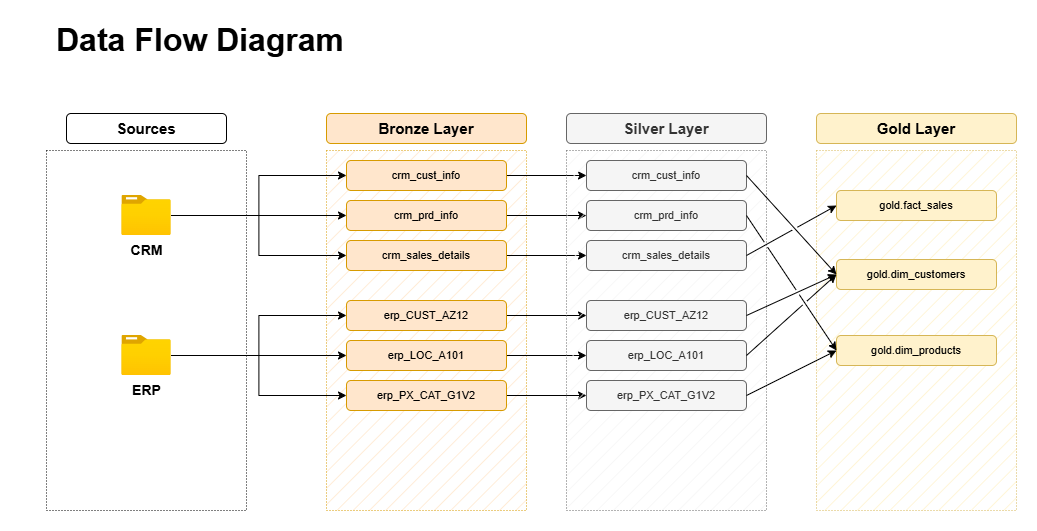

The diagram above was exported from draw.io. Its source (the exported page's mxGraphModel, read from the mxfile embedded in the PNG):
<mxGraphModel dx="1412" dy="1192" grid="1" gridSize="10" guides="1" tooltips="1" connect="1" arrows="1" fold="1" page="1" pageScale="1" pageWidth="827" pageHeight="1169" math="0" shadow="0">
  <root>
    <mxCell id="0" />
    <mxCell id="1" parent="0" />
    <mxCell id="hes2ZLtPNwj3hjFCFv1v-1" value="&lt;font style=&quot;font-size: 32px;&quot;&gt;&lt;b style=&quot;&quot;&gt;Data Flow Diagram&lt;/b&gt;&lt;/font&gt;" style="text;html=1;align=center;verticalAlign=middle;whiteSpace=wrap;rounded=0;" parent="1" vertex="1">
      <mxGeometry x="54" y="70" width="360" height="40" as="geometry" />
    </mxCell>
    <mxCell id="hes2ZLtPNwj3hjFCFv1v-2" value="" style="rounded=0;whiteSpace=wrap;html=1;fillColor=none;strokeColor=default;dashed=1;dashPattern=1 2;" parent="1" vertex="1">
      <mxGeometry x="80" y="200" width="200" height="360" as="geometry" />
    </mxCell>
    <mxCell id="hes2ZLtPNwj3hjFCFv1v-6" value="&lt;b&gt;&lt;font style=&quot;font-size: 15px;&quot;&gt;Sources&lt;/font&gt;&lt;/b&gt;" style="rounded=1;whiteSpace=wrap;html=1;" parent="1" vertex="1">
      <mxGeometry x="100" y="163" width="160" height="30" as="geometry" />
    </mxCell>
    <mxCell id="hes2ZLtPNwj3hjFCFv1v-7" value="" style="rounded=0;whiteSpace=wrap;html=1;fillColor=#ffe6cc;strokeColor=#d79b00;dashed=1;dashPattern=1 2;fillStyle=hatch;" parent="1" vertex="1">
      <mxGeometry x="360" y="200" width="200" height="360" as="geometry" />
    </mxCell>
    <mxCell id="hes2ZLtPNwj3hjFCFv1v-8" value="&lt;b&gt;&lt;font style=&quot;font-size: 15px;&quot;&gt;Bronze Layer&lt;/font&gt;&lt;/b&gt;" style="rounded=1;whiteSpace=wrap;html=1;fillColor=#ffe6cc;strokeColor=#d79b00;" parent="1" vertex="1">
      <mxGeometry x="360" y="163" width="200" height="30" as="geometry" />
    </mxCell>
    <mxCell id="LzgE8rIn0_vUz--gf5Eu-9" style="edgeStyle=orthogonalEdgeStyle;rounded=0;orthogonalLoop=1;jettySize=auto;html=1;entryX=0;entryY=0.5;entryDx=0;entryDy=0;" parent="1" source="hes2ZLtPNwj3hjFCFv1v-14" target="LzgE8rIn0_vUz--gf5Eu-3" edge="1">
      <mxGeometry relative="1" as="geometry" />
    </mxCell>
    <mxCell id="hes2ZLtPNwj3hjFCFv1v-14" value="&lt;font&gt;crm_cust_info&lt;/font&gt;" style="rounded=1;whiteSpace=wrap;html=1;fillColor=#ffe6cc;strokeColor=#d79b00;fontStyle=0;fontSize=11;" parent="1" vertex="1">
      <mxGeometry x="380" y="210" width="160" height="30" as="geometry" />
    </mxCell>
    <mxCell id="LzgE8rIn0_vUz--gf5Eu-10" style="edgeStyle=orthogonalEdgeStyle;rounded=0;orthogonalLoop=1;jettySize=auto;html=1;entryX=0;entryY=0.5;entryDx=0;entryDy=0;" parent="1" source="hes2ZLtPNwj3hjFCFv1v-21" target="LzgE8rIn0_vUz--gf5Eu-4" edge="1">
      <mxGeometry relative="1" as="geometry" />
    </mxCell>
    <mxCell id="hes2ZLtPNwj3hjFCFv1v-21" value="&lt;span&gt;&lt;font&gt;crm_prd_info&lt;/font&gt;&lt;/span&gt;" style="rounded=1;whiteSpace=wrap;html=1;fillColor=#ffe6cc;strokeColor=#d79b00;fontStyle=0;fontSize=11;" parent="1" vertex="1">
      <mxGeometry x="380" y="250" width="160" height="30" as="geometry" />
    </mxCell>
    <mxCell id="LzgE8rIn0_vUz--gf5Eu-11" style="edgeStyle=orthogonalEdgeStyle;rounded=0;orthogonalLoop=1;jettySize=auto;html=1;entryX=0;entryY=0.5;entryDx=0;entryDy=0;" parent="1" source="hes2ZLtPNwj3hjFCFv1v-22" target="LzgE8rIn0_vUz--gf5Eu-5" edge="1">
      <mxGeometry relative="1" as="geometry" />
    </mxCell>
    <mxCell id="hes2ZLtPNwj3hjFCFv1v-22" value="&lt;span&gt;&lt;font&gt;crm_sales_details&lt;/font&gt;&lt;/span&gt;" style="rounded=1;whiteSpace=wrap;html=1;fillColor=#ffe6cc;strokeColor=#d79b00;fontStyle=0;fontSize=11;" parent="1" vertex="1">
      <mxGeometry x="380" y="290" width="160" height="30" as="geometry" />
    </mxCell>
    <mxCell id="LzgE8rIn0_vUz--gf5Eu-12" style="edgeStyle=orthogonalEdgeStyle;rounded=0;orthogonalLoop=1;jettySize=auto;html=1;entryX=0;entryY=0.5;entryDx=0;entryDy=0;" parent="1" source="hes2ZLtPNwj3hjFCFv1v-23" target="LzgE8rIn0_vUz--gf5Eu-6" edge="1">
      <mxGeometry relative="1" as="geometry" />
    </mxCell>
    <mxCell id="hes2ZLtPNwj3hjFCFv1v-23" value="&lt;span&gt;&lt;span&gt;erp_CUST_AZ12&lt;/span&gt;&lt;/span&gt;" style="rounded=1;whiteSpace=wrap;html=1;fillColor=#ffe6cc;strokeColor=#d79b00;fontStyle=0;fontSize=11;" parent="1" vertex="1">
      <mxGeometry x="380" y="350" width="160" height="30" as="geometry" />
    </mxCell>
    <mxCell id="LzgE8rIn0_vUz--gf5Eu-13" style="edgeStyle=orthogonalEdgeStyle;rounded=0;orthogonalLoop=1;jettySize=auto;html=1;entryX=0;entryY=0.5;entryDx=0;entryDy=0;" parent="1" source="hes2ZLtPNwj3hjFCFv1v-24" target="LzgE8rIn0_vUz--gf5Eu-7" edge="1">
      <mxGeometry relative="1" as="geometry" />
    </mxCell>
    <mxCell id="hes2ZLtPNwj3hjFCFv1v-24" value="&lt;span&gt;&lt;span&gt;erp_LOC_A101&lt;/span&gt;&lt;/span&gt;" style="rounded=1;whiteSpace=wrap;html=1;fillColor=#ffe6cc;strokeColor=#d79b00;fontStyle=0;fontSize=11;" parent="1" vertex="1">
      <mxGeometry x="380" y="390" width="160" height="30" as="geometry" />
    </mxCell>
    <mxCell id="LzgE8rIn0_vUz--gf5Eu-14" style="edgeStyle=orthogonalEdgeStyle;rounded=0;orthogonalLoop=1;jettySize=auto;html=1;entryX=0;entryY=0.5;entryDx=0;entryDy=0;" parent="1" source="hes2ZLtPNwj3hjFCFv1v-25" target="LzgE8rIn0_vUz--gf5Eu-8" edge="1">
      <mxGeometry relative="1" as="geometry" />
    </mxCell>
    <mxCell id="hes2ZLtPNwj3hjFCFv1v-25" value="&lt;span&gt;&lt;span&gt;erp_PX_CAT_G1V2&lt;/span&gt;&lt;/span&gt;" style="rounded=1;whiteSpace=wrap;html=1;fillColor=#ffe6cc;strokeColor=#d79b00;fontStyle=0;fontSize=11;" parent="1" vertex="1">
      <mxGeometry x="380" y="430" width="160" height="30" as="geometry" />
    </mxCell>
    <mxCell id="hes2ZLtPNwj3hjFCFv1v-29" style="edgeStyle=orthogonalEdgeStyle;rounded=0;orthogonalLoop=1;jettySize=auto;html=1;entryX=0;entryY=0.5;entryDx=0;entryDy=0;" parent="1" source="hes2ZLtPNwj3hjFCFv1v-26" target="hes2ZLtPNwj3hjFCFv1v-14" edge="1">
      <mxGeometry relative="1" as="geometry" />
    </mxCell>
    <mxCell id="hes2ZLtPNwj3hjFCFv1v-30" style="edgeStyle=orthogonalEdgeStyle;rounded=0;orthogonalLoop=1;jettySize=auto;html=1;entryX=0;entryY=0.5;entryDx=0;entryDy=0;" parent="1" source="hes2ZLtPNwj3hjFCFv1v-26" target="hes2ZLtPNwj3hjFCFv1v-21" edge="1">
      <mxGeometry relative="1" as="geometry" />
    </mxCell>
    <mxCell id="hes2ZLtPNwj3hjFCFv1v-31" style="edgeStyle=orthogonalEdgeStyle;rounded=0;orthogonalLoop=1;jettySize=auto;html=1;entryX=0;entryY=0.5;entryDx=0;entryDy=0;" parent="1" source="hes2ZLtPNwj3hjFCFv1v-26" target="hes2ZLtPNwj3hjFCFv1v-22" edge="1">
      <mxGeometry relative="1" as="geometry" />
    </mxCell>
    <mxCell id="hes2ZLtPNwj3hjFCFv1v-26" value="&lt;b&gt;&lt;font style=&quot;font-size: 14px;&quot;&gt;CRM&lt;/font&gt;&lt;/b&gt;" style="image;aspect=fixed;html=1;points=[];align=center;fontSize=12;image=img/lib/azure2/general/Folder_Blank.svg;" parent="1" vertex="1">
      <mxGeometry x="155.36" y="245" width="49.29" height="40" as="geometry" />
    </mxCell>
    <mxCell id="hes2ZLtPNwj3hjFCFv1v-32" style="edgeStyle=orthogonalEdgeStyle;rounded=0;orthogonalLoop=1;jettySize=auto;html=1;entryX=0;entryY=0.5;entryDx=0;entryDy=0;" parent="1" source="hes2ZLtPNwj3hjFCFv1v-27" target="hes2ZLtPNwj3hjFCFv1v-23" edge="1">
      <mxGeometry relative="1" as="geometry" />
    </mxCell>
    <mxCell id="hes2ZLtPNwj3hjFCFv1v-33" style="edgeStyle=orthogonalEdgeStyle;rounded=0;orthogonalLoop=1;jettySize=auto;html=1;entryX=0;entryY=0.5;entryDx=0;entryDy=0;" parent="1" source="hes2ZLtPNwj3hjFCFv1v-27" target="hes2ZLtPNwj3hjFCFv1v-24" edge="1">
      <mxGeometry relative="1" as="geometry" />
    </mxCell>
    <mxCell id="hes2ZLtPNwj3hjFCFv1v-34" style="edgeStyle=orthogonalEdgeStyle;rounded=0;orthogonalLoop=1;jettySize=auto;html=1;entryX=0;entryY=0.5;entryDx=0;entryDy=0;" parent="1" source="hes2ZLtPNwj3hjFCFv1v-27" target="hes2ZLtPNwj3hjFCFv1v-25" edge="1">
      <mxGeometry relative="1" as="geometry" />
    </mxCell>
    <mxCell id="hes2ZLtPNwj3hjFCFv1v-27" value="&lt;b&gt;&lt;font style=&quot;font-size: 14px;&quot;&gt;ERP&lt;/font&gt;&lt;/b&gt;" style="image;aspect=fixed;html=1;points=[];align=center;fontSize=12;image=img/lib/azure2/general/Folder_Blank.svg;" parent="1" vertex="1">
      <mxGeometry x="155.36" y="385" width="49.29" height="40" as="geometry" />
    </mxCell>
    <mxCell id="LzgE8rIn0_vUz--gf5Eu-1" value="" style="rounded=0;whiteSpace=wrap;html=1;fillColor=#f5f5f5;strokeColor=#666666;dashed=1;dashPattern=1 2;fillStyle=hatch;fontColor=#333333;" parent="1" vertex="1">
      <mxGeometry x="600" y="200" width="200" height="360" as="geometry" />
    </mxCell>
    <mxCell id="LzgE8rIn0_vUz--gf5Eu-2" value="&lt;b&gt;&lt;font style=&quot;font-size: 15px;&quot;&gt;Silver Layer&lt;/font&gt;&lt;/b&gt;" style="rounded=1;whiteSpace=wrap;html=1;fillColor=#f5f5f5;strokeColor=#666666;fontColor=#333333;" parent="1" vertex="1">
      <mxGeometry x="600" y="163" width="200" height="30" as="geometry" />
    </mxCell>
    <mxCell id="LzgE8rIn0_vUz--gf5Eu-3" value="&lt;font&gt;crm_cust_info&lt;/font&gt;" style="rounded=1;whiteSpace=wrap;html=1;fillColor=#f5f5f5;strokeColor=#666666;fontStyle=0;fontSize=11;fontColor=#333333;" parent="1" vertex="1">
      <mxGeometry x="620" y="210" width="160" height="30" as="geometry" />
    </mxCell>
    <mxCell id="LzgE8rIn0_vUz--gf5Eu-4" value="&lt;span&gt;&lt;font&gt;crm_prd_info&lt;/font&gt;&lt;/span&gt;" style="rounded=1;whiteSpace=wrap;html=1;fillColor=#f5f5f5;strokeColor=#666666;fontStyle=0;fontSize=11;fontColor=#333333;" parent="1" vertex="1">
      <mxGeometry x="620" y="250" width="160" height="30" as="geometry" />
    </mxCell>
    <mxCell id="LzgE8rIn0_vUz--gf5Eu-5" value="&lt;span&gt;&lt;font&gt;crm_sales_details&lt;/font&gt;&lt;/span&gt;" style="rounded=1;whiteSpace=wrap;html=1;fillColor=#f5f5f5;strokeColor=#666666;fontStyle=0;fontSize=11;fontColor=#333333;" parent="1" vertex="1">
      <mxGeometry x="620" y="290" width="160" height="30" as="geometry" />
    </mxCell>
    <mxCell id="LzgE8rIn0_vUz--gf5Eu-6" value="&lt;span&gt;&lt;span&gt;erp_CUST_AZ12&lt;/span&gt;&lt;/span&gt;" style="rounded=1;whiteSpace=wrap;html=1;fillColor=#f5f5f5;strokeColor=#666666;fontStyle=0;fontSize=11;fontColor=#333333;" parent="1" vertex="1">
      <mxGeometry x="620" y="350" width="160" height="30" as="geometry" />
    </mxCell>
    <mxCell id="LzgE8rIn0_vUz--gf5Eu-7" value="&lt;span&gt;&lt;span&gt;erp_LOC_A101&lt;/span&gt;&lt;/span&gt;" style="rounded=1;whiteSpace=wrap;html=1;fillColor=#f5f5f5;strokeColor=#666666;fontStyle=0;fontSize=11;fontColor=#333333;" parent="1" vertex="1">
      <mxGeometry x="620" y="390" width="160" height="30" as="geometry" />
    </mxCell>
    <mxCell id="LzgE8rIn0_vUz--gf5Eu-8" value="&lt;span&gt;&lt;span&gt;erp_PX_CAT_G1V2&lt;/span&gt;&lt;/span&gt;" style="rounded=1;whiteSpace=wrap;html=1;fillColor=#f5f5f5;strokeColor=#666666;fontStyle=0;fontSize=11;fontColor=#333333;" parent="1" vertex="1">
      <mxGeometry x="620" y="430" width="160" height="30" as="geometry" />
    </mxCell>
    <mxCell id="d3nfY5Vmjr39YyaWoK5e-1" value="" style="rounded=0;whiteSpace=wrap;html=1;fillColor=#fff2cc;strokeColor=#d6b656;dashed=1;dashPattern=1 2;fillStyle=hatch;" parent="1" vertex="1">
      <mxGeometry x="850" y="200" width="200" height="360" as="geometry" />
    </mxCell>
    <mxCell id="d3nfY5Vmjr39YyaWoK5e-2" value="&lt;b&gt;&lt;font style=&quot;font-size: 15px;&quot;&gt;Gold Layer&lt;/font&gt;&lt;/b&gt;" style="rounded=1;whiteSpace=wrap;html=1;fillColor=#fff2cc;strokeColor=#d6b656;" parent="1" vertex="1">
      <mxGeometry x="850" y="163" width="200" height="30" as="geometry" />
    </mxCell>
    <mxCell id="d3nfY5Vmjr39YyaWoK5e-3" value="&lt;font&gt;gold.dim_customers&lt;/font&gt;" style="rounded=1;whiteSpace=wrap;html=1;fillColor=#fff2cc;strokeColor=#d6b656;fontStyle=0;fontSize=11;" parent="1" vertex="1">
      <mxGeometry x="870" y="309" width="160" height="30" as="geometry" />
    </mxCell>
    <mxCell id="d3nfY5Vmjr39YyaWoK5e-4" value="gold.dim_products" style="rounded=1;whiteSpace=wrap;html=1;fillColor=#fff2cc;strokeColor=#d6b656;fontStyle=0;fontSize=11;" parent="1" vertex="1">
      <mxGeometry x="870" y="385" width="160" height="30" as="geometry" />
    </mxCell>
    <mxCell id="d3nfY5Vmjr39YyaWoK5e-5" value="&lt;span&gt;&lt;font&gt;gold.fact_sales&lt;/font&gt;&lt;/span&gt;" style="rounded=1;whiteSpace=wrap;html=1;fillColor=#fff2cc;strokeColor=#d6b656;fontStyle=0;fontSize=11;" parent="1" vertex="1">
      <mxGeometry x="870" y="240" width="160" height="30" as="geometry" />
    </mxCell>
    <mxCell id="d3nfY5Vmjr39YyaWoK5e-9" value="" style="endArrow=classic;html=1;rounded=0;exitX=1;exitY=0.5;exitDx=0;exitDy=0;entryX=0;entryY=0.5;entryDx=0;entryDy=0;jumpStyle=gap;" parent="1" source="LzgE8rIn0_vUz--gf5Eu-6" target="d3nfY5Vmjr39YyaWoK5e-3" edge="1">
      <mxGeometry width="50" height="50" relative="1" as="geometry">
        <mxPoint x="890" y="380" as="sourcePoint" />
        <mxPoint x="940" y="330" as="targetPoint" />
      </mxGeometry>
    </mxCell>
    <mxCell id="d3nfY5Vmjr39YyaWoK5e-10" value="" style="endArrow=classic;html=1;rounded=0;exitX=1;exitY=0.5;exitDx=0;exitDy=0;entryX=0;entryY=0.5;entryDx=0;entryDy=0;jumpStyle=gap;" parent="1" source="LzgE8rIn0_vUz--gf5Eu-3" target="d3nfY5Vmjr39YyaWoK5e-3" edge="1">
      <mxGeometry width="50" height="50" relative="1" as="geometry">
        <mxPoint x="890" y="380" as="sourcePoint" />
        <mxPoint x="940" y="330" as="targetPoint" />
      </mxGeometry>
    </mxCell>
    <mxCell id="d3nfY5Vmjr39YyaWoK5e-11" value="" style="endArrow=classic;html=1;rounded=0;exitX=1;exitY=0.5;exitDx=0;exitDy=0;entryX=0;entryY=0.5;entryDx=0;entryDy=0;jumpStyle=gap;" parent="1" source="LzgE8rIn0_vUz--gf5Eu-5" target="d3nfY5Vmjr39YyaWoK5e-5" edge="1">
      <mxGeometry width="50" height="50" relative="1" as="geometry">
        <mxPoint x="820" y="380" as="sourcePoint" />
        <mxPoint x="870" y="330" as="targetPoint" />
      </mxGeometry>
    </mxCell>
    <mxCell id="d3nfY5Vmjr39YyaWoK5e-12" value="" style="endArrow=classic;html=1;rounded=0;exitX=1;exitY=0.5;exitDx=0;exitDy=0;entryX=0;entryY=0.5;entryDx=0;entryDy=0;jumpStyle=gap;" parent="1" source="LzgE8rIn0_vUz--gf5Eu-8" target="d3nfY5Vmjr39YyaWoK5e-4" edge="1">
      <mxGeometry width="50" height="50" relative="1" as="geometry">
        <mxPoint x="790" y="375" as="sourcePoint" />
        <mxPoint x="880" y="334" as="targetPoint" />
      </mxGeometry>
    </mxCell>
    <mxCell id="d3nfY5Vmjr39YyaWoK5e-13" value="" style="endArrow=classic;html=1;rounded=0;exitX=1;exitY=0.5;exitDx=0;exitDy=0;entryX=0;entryY=0.5;entryDx=0;entryDy=0;jumpStyle=gap;" parent="1" source="LzgE8rIn0_vUz--gf5Eu-4" target="d3nfY5Vmjr39YyaWoK5e-4" edge="1">
      <mxGeometry width="50" height="50" relative="1" as="geometry">
        <mxPoint x="800" y="385" as="sourcePoint" />
        <mxPoint x="890" y="344" as="targetPoint" />
      </mxGeometry>
    </mxCell>
    <mxCell id="d3nfY5Vmjr39YyaWoK5e-14" value="" style="endArrow=classic;html=1;rounded=0;exitX=1;exitY=0.5;exitDx=0;exitDy=0;entryX=0;entryY=0.5;entryDx=0;entryDy=0;jumpStyle=gap;" parent="1" source="LzgE8rIn0_vUz--gf5Eu-7" target="d3nfY5Vmjr39YyaWoK5e-3" edge="1">
      <mxGeometry width="50" height="50" relative="1" as="geometry">
        <mxPoint x="790" y="375" as="sourcePoint" />
        <mxPoint x="880" y="334" as="targetPoint" />
      </mxGeometry>
    </mxCell>
  </root>
</mxGraphModel>